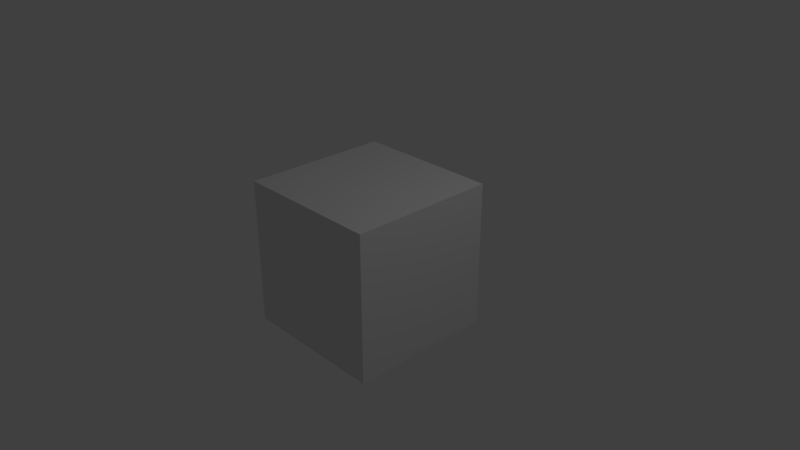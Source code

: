 # Source: MarsRock.blend  (saved by Blender 2.79.0; exported with 4.5.12 LTS)
import bpy
from mathutils import Matrix  # noqa: F401  (used for matrix-valued properties, if any)

bpy.ops.wm.read_factory_settings(use_empty=True)
scene = bpy.context.scene
scene.name = 'Scene'

# ---- collections
col_collection_1 = bpy.data.collections.new('Collection 1'); scene.collection.children.link(col_collection_1)

# ---- materials (node trees are filled in below, after node groups)
mat_material = bpy.data.materials.new('Material')
mat_material.alpha_threshold = 0.0
mat_material.use_transparent_shadow = False
mat_material.roughness = 0.5
mat_material.line_color = (0.0, 0.0, 0.0, 1.0)

# ---- material node trees

# ---- world
world_world = bpy.data.worlds.new('World'); scene.world = world_world
world_world.color = (0.05088, 0.05088, 0.05088)
world_world.use_sun_shadow = False
world_world.sun_shadow_jitter_overblur = 0.0
world_world.cycles.sampling_method = 'MANUAL'

# ---- cameras
cam_camera = bpy.data.cameras.new('Camera')
cam_camera.clip_end = 100.0
cam_camera.lens = 35.0
cam_camera.sensor_width = 32.0
cam_camera.sensor_height = 18.0
cam_camera.ortho_scale = 7.314
cam_camera.dof.focus_distance = 0.0
cam_camera.dof.aperture_fstop = 128.0

# ---- lights
light_lamp = bpy.data.lights.new('Lamp', 'POINT')
light_lamp.transmission_factor = 0.0
light_lamp.cutoff_distance = 30.0
light_lamp.energy = 100.0
light_lamp.shadow_buffer_clip_start = 1.001
light_lamp.shadow_soft_size = 0.1
light_lamp.shadow_maximum_resolution = 0.006
light_lamp.use_absolute_resolution = True

# ---- meshes
me_cube = bpy.data.meshes.new('Cube')
me_cube.from_pydata([(1.0, 1.0, -1.0), (1.0, -1.0, -1.0), (-1.0, -1.0, -1.0), (-1.0, 1.0, -1.0), (1.0, 1.0, 1.0), (1.0, -1.0, 1.0), (-1.0, -1.0, 1.0), (-1.0, 1.0, 1.0)], [], [(0, 1, 2, 3), (4, 7, 6, 5), (0, 4, 5, 1), (1, 5, 6, 2), (2, 6, 7, 3), (4, 0, 3, 7)])
me_cube.materials.append(mat_material)
me_cube.use_remesh_preserve_volume = False
me_cube.use_remesh_preserve_attributes = False
me_cube.use_mirror_vertex_groups = False
me_cube.update()

# ---- objects
ob_cube = bpy.data.objects.new('Cube', me_cube)
ob_lamp = bpy.data.objects.new('Lamp', light_lamp)
ob_camera = bpy.data.objects.new('Camera', cam_camera)

# ---- transforms, parenting, visibility, modifiers, constraints
ob_cube.location = (0.0, 0.0, 0.0)
ob_cube.lock_rotations_4d = False
ob_cube.empty_display_type = 'ARROWS'
ob_cube.lineart.crease_threshold = 0.0
ob_lamp.location = (4.076, 1.005, 5.904)
ob_lamp.rotation_euler = (0.6503, 0.05522, 1.866)
ob_lamp.lock_rotations_4d = False
ob_lamp.empty_display_type = 'ARROWS'
ob_lamp.color = (0.0, 0.0, 0.0, 0.0)
ob_lamp.lineart.crease_threshold = 0.0
ob_camera.location = (7.481, -6.508, 5.344)
ob_camera.rotation_euler = (1.109, 0.0, 0.8149)
ob_camera.lock_rotations_4d = False
ob_camera.empty_display_type = 'ARROWS'
ob_camera.color = (0.0, 0.0, 0.0, 0.0)
ob_camera.display_type = 'WIRE'
ob_camera.lineart.crease_threshold = 0.0

# ---- collection membership
col_collection_1.objects.link(ob_cube)
col_collection_1.objects.link(ob_lamp)
col_collection_1.objects.link(ob_camera)

# ---- scene / render settings (as saved in the file)
scene.camera = ob_camera
scene.frame_start = 1; scene.frame_end = 250; scene.frame_set(1)
scene.render.engine = 'BLENDER_EEVEE_NEXT'
scene.render.resolution_percentage = 50
scene.render.dither_intensity = 0.0
scene.cycles.use_denoising = False
scene.cycles.samples = 128
scene.cycles.sampling_pattern = 'TABULATED_SOBOL'
scene.cycles.use_adaptive_sampling = False
scene.cycles.use_light_tree = False
scene.cycles.blur_glossy = 0.0
scene.cycles.sample_clamp_indirect = 0.0
scene.view_settings.view_transform = 'Standard'
bpy.context.view_layer.update()

